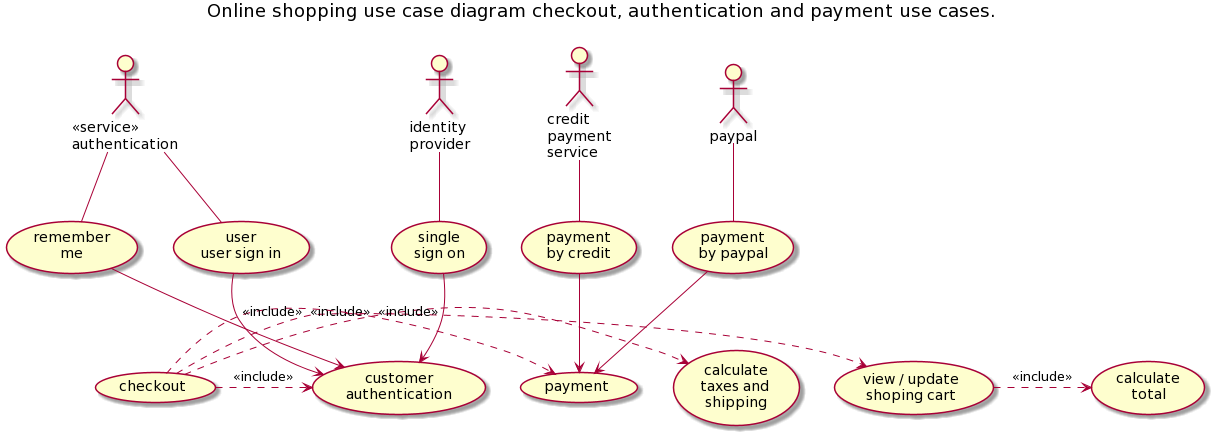

The diagram above was rendered by PlantUML. Its source (embedded in the PNG):
@startuml
top to bottom direction
title Online shopping use case diagram checkout, authentication and payment use cases.\n

actor "<<service>>\nauthentication" as actorAuth
actor "identity\nprovider" as idProvider
actor "credit\npayment\nservice" as crPayment
actor "paypal" as paypal

usecase (checkout) as checkout


usecase (customer\nauthentication) as customerAuth
usecase (view / update\nshoping cart) as viewUpdate
usecase (calculate\ntaxes and \nshipping) as calcTax
usecase (payment) as payment

checkout.> customerAuth : <<include>>
checkout.> viewUpdate: <<include>>
checkout.> calcTax: <<include>>
checkout.> payment: <<include>>

usecase (user\nuser sign in) as userSignin
usecase (remember\nme) as rememberMe
usecase (single\nsign on) as sso

userSignin --> customerAuth
rememberMe--> customerAuth
sso--> customerAuth 

usecase (calculate\ntotal) as calcTotal

viewUpdate.> calcTotal: <<include>>

usecase (payment\nby credit) as payByCredit
usecase (payment\nby paypal) as payByPaypal

payByCredit--> payment
payByPaypal--> payment

actorAuth -- (userSignin)
actorAuth -- (rememberMe)
idProvider-- (sso)
crPayment-- (payByCredit)
paypal-- (payByPaypal)
@enduml